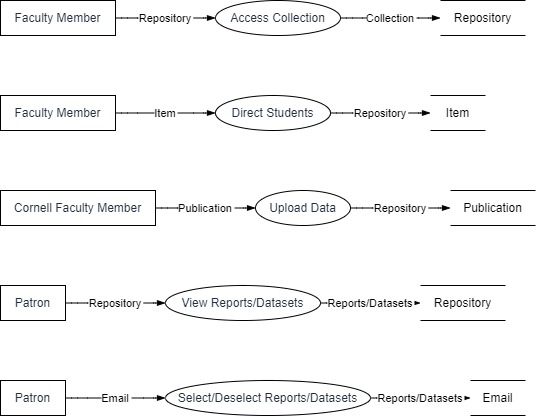

The diagram above was exported from draw.io. Its source (the exported page's mxGraphModel, read from the mxfile embedded in the PNG):
<mxGraphModel dx="794" dy="511" grid="1" gridSize="10" guides="1" tooltips="1" connect="1" arrows="1" fold="1" page="1" pageScale="1" pageWidth="827" pageHeight="1169" math="0" shadow="0">
  <root>
    <mxCell id="0" />
    <mxCell id="1" parent="0" />
    <UserObject label="Faculty Member" type="externalEntity" source="" flow="" placeholders="1" id="4yzcwFmvtssRGUs3X4du-1">
      <mxCell style="shape=rectangle;whiteSpace=wrap;html=1;fillColor=#ffffff;strokeColor=#000000;align=center;verticalAlign=middle;fontColor=#232F3E;" vertex="1" parent="1">
        <mxGeometry width="115" height="35" as="geometry" />
      </mxCell>
    </UserObject>
    <UserObject label="Access Collection" type="process" source="1" flow="Repository" placeholders="1" id="4yzcwFmvtssRGUs3X4du-2">
      <mxCell style="shape=ellipse;perimeter=ellipsePerimeter;whiteSpace=wrap;html=1;fillColor=#ffffff;strokeColor=#000000;align=center;verticalAlign=middle;fontColor=#232F3E;" vertex="1" parent="1">
        <mxGeometry x="215" width="125" height="35" as="geometry" />
      </mxCell>
    </UserObject>
    <UserObject label="Repository" type="dataStore" source="2" flow="Collection" placeholders="1" id="4yzcwFmvtssRGUs3X4du-3">
      <mxCell style="html=1;dashed=0;whiteSpace=wrap;shape=partialRectangle;right=0;left=0;" vertex="1" parent="1">
        <mxGeometry x="440" width="85" height="35" as="geometry" />
      </mxCell>
    </UserObject>
    <UserObject label="Faculty Member" type="externalEntity" source="" flow="" placeholders="1" id="4yzcwFmvtssRGUs3X4du-4">
      <mxCell style="shape=rectangle;whiteSpace=wrap;html=1;fillColor=#ffffff;strokeColor=#000000;align=center;verticalAlign=middle;fontColor=#232F3E;" vertex="1" parent="1">
        <mxGeometry y="95" width="115" height="35" as="geometry" />
      </mxCell>
    </UserObject>
    <UserObject label="Direct Students" type="process" source="4" flow="Item" placeholders="1" id="4yzcwFmvtssRGUs3X4du-5">
      <mxCell style="shape=ellipse;perimeter=ellipsePerimeter;whiteSpace=wrap;html=1;fillColor=#ffffff;strokeColor=#000000;align=center;verticalAlign=middle;fontColor=#232F3E;" vertex="1" parent="1">
        <mxGeometry x="215" y="95" width="115" height="35" as="geometry" />
      </mxCell>
    </UserObject>
    <UserObject label="Item" type="dataStore" source="5" flow="Repository" placeholders="1" id="4yzcwFmvtssRGUs3X4du-6">
      <mxCell style="html=1;dashed=0;whiteSpace=wrap;shape=partialRectangle;right=0;left=0;" vertex="1" parent="1">
        <mxGeometry x="430" y="95" width="55" height="35" as="geometry" />
      </mxCell>
    </UserObject>
    <UserObject label="Cornell Faculty Member" type="externalEntity" source="" flow="" placeholders="1" id="4yzcwFmvtssRGUs3X4du-7">
      <mxCell style="shape=rectangle;whiteSpace=wrap;html=1;fillColor=#ffffff;strokeColor=#000000;align=center;verticalAlign=middle;fontColor=#232F3E;" vertex="1" parent="1">
        <mxGeometry y="190" width="155" height="35" as="geometry" />
      </mxCell>
    </UserObject>
    <UserObject label="Upload Data" type="process" source="7" flow="Publication" placeholders="1" id="4yzcwFmvtssRGUs3X4du-8">
      <mxCell style="shape=ellipse;perimeter=ellipsePerimeter;whiteSpace=wrap;html=1;fillColor=#ffffff;strokeColor=#000000;align=center;verticalAlign=middle;fontColor=#232F3E;" vertex="1" parent="1">
        <mxGeometry x="255" y="190" width="95" height="35" as="geometry" />
      </mxCell>
    </UserObject>
    <UserObject label="Publication" type="dataStore" source="8" flow="Repository" placeholders="1" id="4yzcwFmvtssRGUs3X4du-9">
      <mxCell style="html=1;dashed=0;whiteSpace=wrap;shape=partialRectangle;right=0;left=0;" vertex="1" parent="1">
        <mxGeometry x="450" y="190" width="85" height="35" as="geometry" />
      </mxCell>
    </UserObject>
    <UserObject label="Patron" type="externalEntity" source="" flow="" placeholders="1" id="4yzcwFmvtssRGUs3X4du-10">
      <mxCell style="shape=rectangle;whiteSpace=wrap;html=1;fillColor=#ffffff;strokeColor=#000000;align=center;verticalAlign=middle;fontColor=#232F3E;" vertex="1" parent="1">
        <mxGeometry y="285" width="65" height="35" as="geometry" />
      </mxCell>
    </UserObject>
    <UserObject label="View Reports/Datasets" type="process" source="10" flow="Repository" placeholders="1" id="4yzcwFmvtssRGUs3X4du-11">
      <mxCell style="shape=ellipse;perimeter=ellipsePerimeter;whiteSpace=wrap;html=1;fillColor=#ffffff;strokeColor=#000000;align=center;verticalAlign=middle;fontColor=#232F3E;" vertex="1" parent="1">
        <mxGeometry x="165" y="285" width="155" height="35" as="geometry" />
      </mxCell>
    </UserObject>
    <UserObject label="Repository" type="dataStore" source="11" flow="Reports/Datasets" placeholders="1" id="4yzcwFmvtssRGUs3X4du-12">
      <mxCell style="html=1;dashed=0;whiteSpace=wrap;shape=partialRectangle;right=0;left=0;" vertex="1" parent="1">
        <mxGeometry x="420" y="285" width="85" height="35" as="geometry" />
      </mxCell>
    </UserObject>
    <UserObject label="Patron" type="externalEntity" source="" flow="" placeholders="1" id="4yzcwFmvtssRGUs3X4du-13">
      <mxCell style="shape=rectangle;whiteSpace=wrap;html=1;fillColor=#ffffff;strokeColor=#000000;align=center;verticalAlign=middle;fontColor=#232F3E;" vertex="1" parent="1">
        <mxGeometry y="380" width="65" height="35" as="geometry" />
      </mxCell>
    </UserObject>
    <UserObject label="Select/Deselect Reports/Datasets" type="process" source="13" flow="Email" placeholders="1" id="4yzcwFmvtssRGUs3X4du-14">
      <mxCell style="shape=ellipse;perimeter=ellipsePerimeter;whiteSpace=wrap;html=1;fillColor=#ffffff;strokeColor=#000000;align=center;verticalAlign=middle;fontColor=#232F3E;" vertex="1" parent="1">
        <mxGeometry x="165" y="380" width="205" height="35" as="geometry" />
      </mxCell>
    </UserObject>
    <UserObject label="Email" type="dataStore" source="14" flow="Reports/Datasets" placeholders="1" id="4yzcwFmvtssRGUs3X4du-15">
      <mxCell style="html=1;dashed=0;whiteSpace=wrap;shape=partialRectangle;right=0;left=0;" vertex="1" parent="1">
        <mxGeometry x="470" y="380" width="55" height="35" as="geometry" />
      </mxCell>
    </UserObject>
    <mxCell id="4yzcwFmvtssRGUs3X4du-16" value="Repository" style="endArrow=blockThin;endFill=1;fontSize=11;orthogonal=1;noEdgeStyle=1;" edge="1" parent="1" source="4yzcwFmvtssRGUs3X4du-1" target="4yzcwFmvtssRGUs3X4du-2">
      <mxGeometry relative="1" as="geometry">
        <Array as="points">
          <mxPoint x="127" y="17.5" />
          <mxPoint x="203" y="17.5" />
        </Array>
      </mxGeometry>
    </mxCell>
    <mxCell id="4yzcwFmvtssRGUs3X4du-17" value="Collection" style="endArrow=blockThin;endFill=1;fontSize=11;orthogonal=1;noEdgeStyle=1;" edge="1" parent="1" source="4yzcwFmvtssRGUs3X4du-2" target="4yzcwFmvtssRGUs3X4du-3">
      <mxGeometry relative="1" as="geometry">
        <Array as="points">
          <mxPoint x="352" y="17.5" />
          <mxPoint x="428" y="17.5" />
        </Array>
      </mxGeometry>
    </mxCell>
    <mxCell id="4yzcwFmvtssRGUs3X4du-18" value="Item" style="endArrow=blockThin;endFill=1;fontSize=11;orthogonal=1;noEdgeStyle=1;" edge="1" parent="1" source="4yzcwFmvtssRGUs3X4du-4" target="4yzcwFmvtssRGUs3X4du-5">
      <mxGeometry relative="1" as="geometry">
        <Array as="points">
          <mxPoint x="127" y="112.5" />
          <mxPoint x="203" y="112.5" />
        </Array>
      </mxGeometry>
    </mxCell>
    <mxCell id="4yzcwFmvtssRGUs3X4du-19" value="Repository" style="endArrow=blockThin;endFill=1;fontSize=11;orthogonal=1;noEdgeStyle=1;" edge="1" parent="1" source="4yzcwFmvtssRGUs3X4du-5" target="4yzcwFmvtssRGUs3X4du-6">
      <mxGeometry relative="1" as="geometry">
        <Array as="points">
          <mxPoint x="342" y="112.5" />
          <mxPoint x="418" y="112.5" />
        </Array>
      </mxGeometry>
    </mxCell>
    <mxCell id="4yzcwFmvtssRGUs3X4du-20" value="Publication" style="endArrow=blockThin;endFill=1;fontSize=11;orthogonal=1;noEdgeStyle=1;" edge="1" parent="1" source="4yzcwFmvtssRGUs3X4du-7" target="4yzcwFmvtssRGUs3X4du-8">
      <mxGeometry relative="1" as="geometry">
        <Array as="points">
          <mxPoint x="167" y="207.5" />
          <mxPoint x="243" y="207.5" />
        </Array>
      </mxGeometry>
    </mxCell>
    <mxCell id="4yzcwFmvtssRGUs3X4du-21" value="Repository" style="endArrow=blockThin;endFill=1;fontSize=11;orthogonal=1;noEdgeStyle=1;" edge="1" parent="1" source="4yzcwFmvtssRGUs3X4du-8" target="4yzcwFmvtssRGUs3X4du-9">
      <mxGeometry relative="1" as="geometry">
        <Array as="points">
          <mxPoint x="362" y="207.5" />
          <mxPoint x="438" y="207.5" />
        </Array>
      </mxGeometry>
    </mxCell>
    <mxCell id="4yzcwFmvtssRGUs3X4du-22" value="Repository" style="endArrow=blockThin;endFill=1;fontSize=11;orthogonal=1;noEdgeStyle=1;" edge="1" parent="1" source="4yzcwFmvtssRGUs3X4du-10" target="4yzcwFmvtssRGUs3X4du-11">
      <mxGeometry relative="1" as="geometry">
        <Array as="points">
          <mxPoint x="77" y="302.5" />
          <mxPoint x="153" y="302.5" />
        </Array>
      </mxGeometry>
    </mxCell>
    <mxCell id="4yzcwFmvtssRGUs3X4du-23" value="Reports/Datasets" style="endArrow=blockThin;endFill=1;fontSize=11;orthogonal=1;noEdgeStyle=1;" edge="1" parent="1" source="4yzcwFmvtssRGUs3X4du-11" target="4yzcwFmvtssRGUs3X4du-12">
      <mxGeometry relative="1" as="geometry">
        <Array as="points">
          <mxPoint x="332" y="302.5" />
          <mxPoint x="408" y="302.5" />
        </Array>
      </mxGeometry>
    </mxCell>
    <mxCell id="4yzcwFmvtssRGUs3X4du-24" value="Email" style="endArrow=blockThin;endFill=1;fontSize=11;orthogonal=1;noEdgeStyle=1;" edge="1" parent="1" source="4yzcwFmvtssRGUs3X4du-13" target="4yzcwFmvtssRGUs3X4du-14">
      <mxGeometry relative="1" as="geometry">
        <Array as="points">
          <mxPoint x="77" y="397.5" />
          <mxPoint x="153" y="397.5" />
        </Array>
      </mxGeometry>
    </mxCell>
    <mxCell id="4yzcwFmvtssRGUs3X4du-25" value="Reports/Datasets" style="endArrow=blockThin;endFill=1;fontSize=11;orthogonal=1;noEdgeStyle=1;" edge="1" parent="1" source="4yzcwFmvtssRGUs3X4du-14" target="4yzcwFmvtssRGUs3X4du-15">
      <mxGeometry relative="1" as="geometry">
        <Array as="points">
          <mxPoint x="382" y="397.5" />
          <mxPoint x="458" y="397.5" />
        </Array>
      </mxGeometry>
    </mxCell>
  </root>
</mxGraphModel>